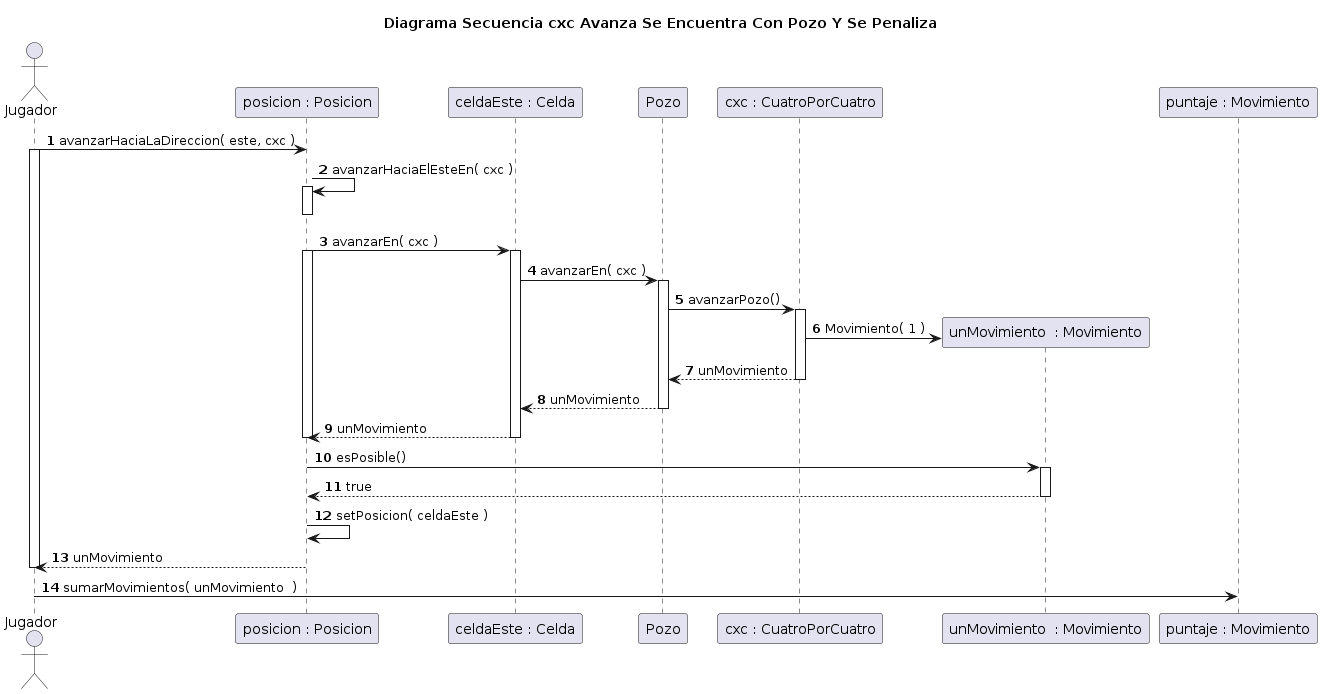

The diagram above was rendered by PlantUML. Its source (embedded in the PNG):
@startuml
title Diagrama Secuencia cxc Avanza Se Encuentra Con Pozo Y Se Penaliza

autonumber

actor Jugador

Jugador -> "posicion : Posicion": avanzarHaciaLaDireccion( este, cxc )

activate Jugador
"posicion : Posicion" -> "posicion : Posicion"++: avanzarHaciaElEsteEn( cxc )

deactivate "posicion : Posicion"
"posicion : Posicion" -> "celdaEste : Celda"++: avanzarEn( cxc )

activate "posicion : Posicion"
"celdaEste : Celda" -> Pozo++: avanzarEn( cxc )
Pozo -> "cxc : CuatroPorCuatro"++: avanzarPozo()
create "unMovimiento  : Movimiento"
"cxc : CuatroPorCuatro" -> "unMovimiento  : Movimiento": Movimiento( 1 )
"cxc : CuatroPorCuatro" --> Pozo: unMovimiento
deactivate "cxc : CuatroPorCuatro"
Pozo --> "celdaEste : Celda": unMovimiento 
deactivate Pozo
"celdaEste : Celda" --> "posicion : Posicion": unMovimiento 
deactivate "celdaEste : Celda"
deactivate "posicion : Posicion"

'Viola el TellDontAsk, pero no es la solucion final.
'Es para chequear que el movimiento es posible, por ejemplo,
'cuando queres pasar por un piquete con un auto. No debemos actualizar
'la posicion, ya que no podemos avanzar.

"unMovimiento  : Movimiento" <- "posicion : Posicion"++: esPosible()
"unMovimiento  : Movimiento" --> "posicion : Posicion": true
deactivate "unMovimiento  : Movimiento"
"posicion : Posicion" -> "posicion : Posicion": setPosicion( celdaEste )

"posicion : Posicion" --> Jugador: unMovimiento 

deactivate Jugador
Jugador -> "puntaje : Movimiento": sumarMovimientos( unMovimiento  )

@enduml